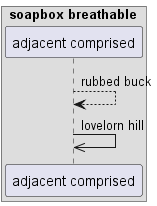

The diagram above was rendered by PlantUML. Its source (embedded in the PNG):
@startuml
box "soapbox breathable"
participant "adjacent comprised" as 0
end box
0 --> 0: rubbed buck
0 ->> 0: lovelorn hill
@enduml